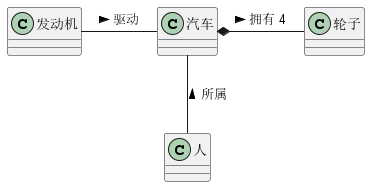

The diagram above was rendered by PlantUML. Its source (embedded in the PNG):
@startuml
class 汽车

发动机 - 汽车 : 驱动 >
汽车 *- 轮子 : 拥有 4 >
汽车 -- 人 : < 所属

@enduml